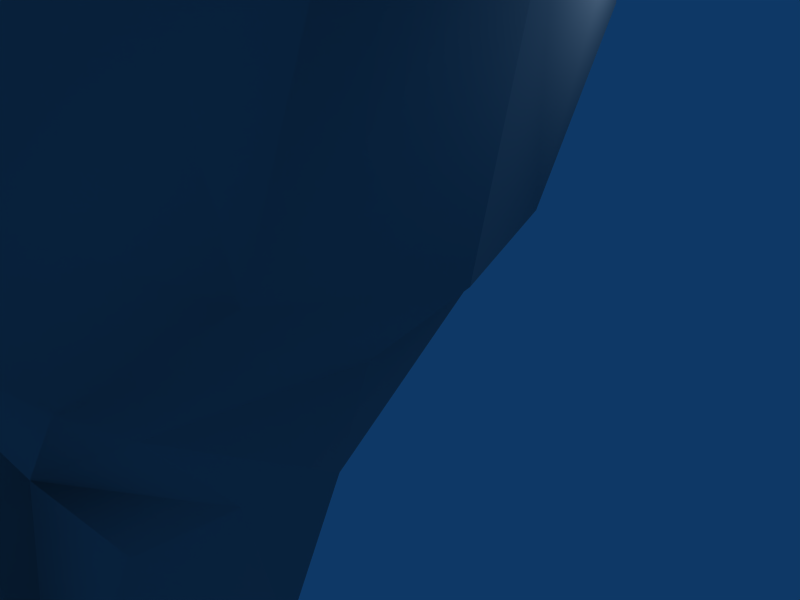 # Source: cowskull.blend  (saved by Blender 2.49.0; exported with 4.5.12 LTS)
import bpy
from mathutils import Matrix  # noqa: F401  (used for matrix-valued properties, if any)

bpy.ops.wm.read_factory_settings(use_empty=True)
scene = bpy.context.scene
scene.name = 'Scene'

# ---- collections
col_collection_1 = bpy.data.collections.new('Collection 1'); scene.collection.children.link(col_collection_1)

# ---- materials (node trees are filled in below, after node groups)
mat_material__62 = bpy.data.materials.new('Material #62')
mat_material__62.alpha_threshold = 0.0
mat_material__62.diffuse_color = (0.5843, 0.5843, 0.5843, 1.0)
mat_material__62.roughness = 0.5
mat_material__62.line_color = (0.0, 0.0, 0.0, 1.0)

# ---- material node trees

# ---- world
world_world = bpy.data.worlds.new('World'); scene.world = world_world
world_world.color = (0.05656, 0.2208, 0.4)
world_world.use_sun_shadow = False
world_world.sun_shadow_jitter_overblur = 0.0
world_world.cycles.sampling_method = 'MANUAL'
world_world.cycles.sample_map_resolution = 256

# ---- cameras
cam_camera = bpy.data.cameras.new('Camera')
cam_camera.passepartout_alpha = 0.2
cam_camera.clip_end = 100.0
cam_camera.lens = 35.0
cam_camera.ortho_scale = 7.314
cam_camera.show_passepartout = False
cam_camera.show_safe_areas = True
cam_camera.dof.focus_distance = 0.0
cam_camera.dof.aperture_fstop = 128.0

# ---- lights
light_spot = bpy.data.lights.new('Spot', 'POINT')
light_spot.transmission_factor = 0.0
light_spot.cutoff_distance = 30.0
light_spot.energy = 100.0
light_spot.shadow_buffer_clip_start = 1.001
light_spot.shadow_soft_size = 1.0
light_spot.shadow_maximum_resolution = 0.006
light_spot.use_absolute_resolution = True
light_spot.cycles.use_multiple_importance_sampling = False

# ---- meshes
me_scull_material__62 = bpy.data.meshes.new('scull_Material #62')
me_scull_material__62.from_pydata([(-24.26, -119.3, 230.6), (26.33, -105.8, 211.3), (14.44, -67.23, 243.0), (12.06, -129.5, 171.8), (-24.05, -170.5, 150.2), (7.5, -168.5, 148.5), (44.32, -79.82, 207.6), (36.54, -53.03, 238.0), (50.9, -31.38, 234.9), (27.88, -42.88, 243.6), (37.83, -10.05, 226.6), (2.898, -123.8, 193.2), (-10.37, -112.7, 222.5), (14.36, -108.4, 186.7), (-2.888, -72.67, 245.5), (9.192, -17.16, 259.5), (31.69, 8.408, 237.0), (-5.898, -26.35, 271.2), (17.56, 12.92, 265.6), (28.45, 29.92, 252.0), (-7.169, 10.44, 274.6), (22.0, -75.27, 154.1), (22.69, -97.86, 144.8), (-6.693, -192.3, 91.16), (41.1, -54.81, 162.7), (48.35, -5.106, 203.1), (39.38, 6.884, 204.1), (28.59, 23.13, 212.5), (11.97, 60.88, 255.0), (-9.326, 58.2, 259.7), (21.94, -36.62, 137.1), (32.85, -30.19, 145.7), (36.91, 13.21, 172.6), (21.96, 53.34, 195.2), (3.899, 77.94, 223.6), (-10.76, 82.24, 228.2), (16.56, -8.753, 133.2), (24.43, 21.39, 147.5), (13.37, 54.89, 154.0), (-9.559, 95.11, 178.8), (-33.03, 85.54, 142.4), (-4.311, 53.8, 118.8), (57.2, 51.35, 262.2), (66.53, 50.26, 238.1), (51.73, 71.76, 220.6), (40.94, 83.53, 247.0), (41.75, 71.28, 268.9), (83.29, 95.84, 277.4), (83.16, 101.9, 254.2), (68.97, 114.8, 254.2), (62.36, 116.5, 271.3), (65.01, 106.4, 285.5), (91.93, 128.0, 293.9), (90.42, 131.5, 282.0), (79.28, 136.0, 284.4), (77.26, 134.9, 289.8), (83.04, 130.3, 298.3), (85.82, 173.1, 327.6), (14.81, -87.93, 231.0), (-15.66, -141.8, 184.1), (-19.02, -166.6, 158.6), (-7.301, -212.6, 114.2), (-4.37, -165.0, 144.9), (-3.895, -122.9, 176.1), (-9.234, -117.3, 188.8), (-12.14, -130.0, 172.0), (-15.44, -157.8, 145.6), (-6.214, -201.8, 127.1), (-0.03089, -173.7, 154.2), (-24.86, -116.3, 208.9), (-25.35, -79.1, 246.6), (-38.96, -113.7, 223.2), (-48.1, -74.35, 246.5), (-41.12, -118.5, 189.5), (-37.93, -131.0, 172.6), (-46.49, -124.5, 177.1), (-33.8, -158.5, 146.1), (-44.32, -166.5, 145.9), (-24.6, -166.8, 133.0), (-23.6, -194.7, 130.9), (-40.57, -203.1, 127.9), (-76.18, -109.6, 213.8), (-96.22, -85.12, 211.0), (-89.03, -57.76, 241.0), (-105.1, -37.26, 238.7), (-65.74, -70.26, 244.9), (-80.94, -46.99, 246.2), (-94.13, -15.03, 229.7), (-47.54, -175.5, 155.4), (-55.71, -170.9, 150.0), (-62.07, -132.3, 173.5), (-52.45, -125.8, 194.5), (-65.23, -111.4, 188.6), (-65.24, -90.89, 232.9), (-63.49, -19.9, 261.2), (-47.21, -27.9, 272.2), (-88.91, 3.86, 239.8), (-26.54, -29.85, 267.3), (-73.76, 9.479, 267.8), (-48.52, 8.878, 275.6), (-86.55, 25.59, 254.7), (-27.95, 9.841, 270.9), (-76.73, -99.6, 144.8), (-39.29, -213.8, 115.0), (-42.53, -193.6, 92.02), (-23.29, -209.0, 121.5), (-24.61, -188.7, 98.5), (-76.97, -74.73, 160.3), (-97.05, -60.02, 166.0), (-106.1, -10.93, 206.8), (-97.99, 1.704, 207.4), (-88.07, 18.73, 215.3), (-72.32, 57.7, 257.0), (-50.67, 56.64, 260.7), (-91.02, -35.72, 141.8), (-97.52, 8.142, 175.8), (-84.32, 49.33, 197.8), (-66.6, 75.28, 225.3), (-52.11, 80.68, 229.2), (-30.05, 64.77, 269.9), (-31.46, 85.35, 241.9), (-61.25, -34.91, 117.9), (-77.13, 51.12, 156.9), (-55.52, 93.34, 179.9), (-32.73, 98.81, 192.3), (-63.09, -2.204, 118.4), (-63.75, 17.25, 118.2), (-60.23, 48.62, 118.5), (-32.41, 44.41, 103.0), (-31.59, 6.202, 99.02), (-30.1, -37.08, 107.8), (-126.7, 42.98, 242.8), (-116.3, 44.81, 266.4), (-114.4, 65.49, 224.6), (-103.3, 78.1, 250.5), (-102.1, 65.86, 272.4), (-146.3, 93.29, 259.8), (-144.9, 87.23, 282.9), (-133.2, 107.2, 259.1), (-125.9, 109.4, 275.9), (-127.1, 99.14, 290.2), (-154.5, 122.2, 287.8), (-155.1, 118.7, 299.8), (-143.6, 127.6, 289.8), (-141.2, 126.6, 295.1), (-146.3, 121.7, 303.8), (-150.8, 164.2, 333.2), (-24.77, -135.0, 176.9), (-32.99, -142.4, 184.5), (-28.94, -167.0, 158.9), (-9.922, -28.33, 109.7), (-6.711, 8.131, 114.6), (15.67, -113.1, 157.2), (-92.39, 11.76, 165.0), (-76.32, 13.48, 136.8), (-76.56, -6.668, 128.2), (8.124, 20.49, 125.7), (-29.07, -81.28, 115.9), (-64.2, -150.9, 127.2), (12.61, -138.0, 118.4), (41.1, -54.81, 162.7), (22.0, -75.27, 154.1), (41.1, -54.81, 162.7), (48.35, -5.106, 203.1), (41.1, -54.81, 162.7), (48.35, -5.106, 203.1), (39.38, 6.884, 204.1), (48.35, -5.106, 203.1), (28.59, 23.13, 212.5), (39.38, 6.884, 204.1), (28.59, 23.13, 212.5), (-10.76, 82.24, 228.2), (3.899, 77.94, 223.6), (3.899, 77.94, 223.6), (3.899, 77.94, 223.6), (-31.46, 85.35, 241.9), (-10.76, 82.24, 228.2), (-31.46, 85.35, 241.9), (28.45, 29.92, 252.0), (28.59, 23.13, 212.5), (28.45, 29.92, 252.0), (28.59, 23.13, 212.5), (21.96, 53.34, 195.2), (28.59, 23.13, 212.5), (21.96, 53.34, 195.2), (3.899, 77.94, 223.6), (21.96, 53.34, 195.2), (3.899, 77.94, 223.6), (11.97, 60.88, 255.0), (3.899, 77.94, 223.6), (11.97, 60.88, 255.0), (28.45, 29.92, 252.0), (57.2, 51.35, 262.2), (57.2, 51.35, 262.2), (11.97, 60.88, 255.0), (57.2, 51.35, 262.2), (83.29, 95.84, 277.4), (83.29, 95.84, 277.4), (83.29, 95.84, 277.4), (91.93, 128.0, 293.9), (91.93, 128.0, 293.9), (91.93, 128.0, 293.9), (14.36, -108.4, 186.7), (22.0, -75.27, 154.1), (-97.05, -60.02, 166.0), (-76.97, -74.73, 160.3), (-106.1, -10.93, 206.8), (-97.05, -60.02, 166.0), (-106.1, -10.93, 206.8), (-97.99, 1.704, 207.4), (-106.1, -10.93, 206.8), (-88.07, 18.73, 215.3), (-97.99, 1.704, 207.4), (-88.07, 18.73, 215.3), (-52.11, 80.68, 229.2), (-66.6, 75.28, 225.3), (-66.6, 75.28, 225.3), (-66.6, 75.28, 225.3), (-31.46, 85.35, 241.9), (-52.11, 80.68, 229.2), (-31.46, 85.35, 241.9), (-86.55, 25.59, 254.7), (-88.07, 18.73, 215.3), (-86.55, 25.59, 254.7), (-88.07, 18.73, 215.3), (-84.32, 49.33, 197.8), (-88.07, 18.73, 215.3), (-84.32, 49.33, 197.8), (-66.6, 75.28, 225.3), (-84.32, 49.33, 197.8), (-66.6, 75.28, 225.3), (-72.32, 57.7, 257.0), (-66.6, 75.28, 225.3), (-72.32, 57.7, 257.0), (-102.1, 65.86, 272.4), (-86.55, 25.59, 254.7), (-72.32, 57.7, 257.0), (-102.1, 65.86, 272.4), (-127.1, 99.14, 290.2), (-102.1, 65.86, 272.4), (-127.1, 99.14, 290.2), (-146.3, 121.7, 303.8), (-127.1, 99.14, 290.2), (-150.8, 164.2, 333.2), (-150.8, 164.2, 333.2), (-150.8, 164.2, 333.2), (-146.3, 121.7, 303.8), (-65.23, -111.4, 188.6), (-76.97, -74.73, 160.3), (-76.73, -99.6, 144.8), (-61.25, -34.91, 117.9), (-30.1, -37.08, 107.8), (-30.1, -37.08, 107.8), (-9.922, -28.33, 109.7), (-9.922, -28.33, 109.7), (12.61, -138.0, 118.4), (22.69, -97.86, 144.8), (15.67, -113.1, 157.2), (15.67, -113.1, 157.2), (22.69, -97.86, 144.8), (14.36, -108.4, 186.7), (-6.711, 8.131, 114.6), (8.124, 20.49, 125.7), (16.56, -8.753, 133.2), (16.56, -8.753, 133.2), (-9.922, -28.33, 109.7), (-6.711, 8.131, 114.6), (21.94, -36.62, 137.1), (16.56, -8.753, 133.2), (21.94, -36.62, 137.1), (-76.56, -6.668, 128.2), (-61.25, -34.91, 117.9), (-91.02, -35.72, 141.8), (-91.02, -35.72, 141.8), (-92.39, 11.76, 165.0), (-76.56, -6.668, 128.2), (-76.97, -74.73, 160.3), (-91.02, -35.72, 141.8), (-61.25, -34.91, 117.9), (-61.25, -34.91, 117.9), (-76.97, -74.73, 160.3), (-76.32, 13.48, 136.8), (-76.56, -6.668, 128.2), (-92.39, 11.76, 165.0), (-92.39, 11.76, 165.0), (-77.13, 51.12, 156.9), (-76.32, 13.48, 136.8), (-6.711, 8.131, 114.6), (-4.311, 53.8, 118.8), (8.124, 20.49, 125.7), (21.94, -36.62, 137.1), (22.0, -75.27, 154.1), (22.69, -97.86, 144.8), (22.69, -97.86, 144.8), (21.94, -36.62, 137.1), (-64.2, -150.9, 127.2), (-76.73, -99.6, 144.8), (-76.73, -99.6, 144.8), (-76.97, -74.73, 160.3), (22.69, -97.86, 144.8), (12.61, -138.0, 118.4), (12.61, -138.0, 118.4), (-64.2, -150.9, 127.2), (-6.693, -192.3, 91.16), (-24.61, -188.7, 98.5), (12.61, -138.0, 118.4), (-24.61, -188.7, 98.5), (-42.53, -193.6, 92.02), (-64.2, -150.9, 127.2), (-64.2, -150.9, 127.2), (12.61, -138.0, 118.4), (-24.61, -188.7, 98.5)], [], [(64, 65, 63), (7, 6, 8), (2, 9, 15), (1, 13, 21), (19, 16, 27), (18, 19, 28), (160, 161, 30), (30, 31, 162), (163, 164, 31), (31, 32, 165), (166, 167, 32), (168, 169, 32), (32, 33, 170), (31, 30, 36), (171, 172, 39), (173, 33, 38), (38, 39, 174), (175, 176, 39), (39, 124, 177), (178, 179, 43), (43, 42, 180), (181, 182, 44), (44, 43, 183), (184, 185, 45), (45, 44, 186), (187, 188, 46), (46, 45, 189), (190, 191, 192), (193, 46, 194), (46, 195, 196), (197, 51, 46), (51, 198, 199), (200, 56, 51), (54, 55, 57), (55, 56, 57), (56, 201, 57), (12, 1, 58), (78, 62, 66), (62, 67, 68), (202, 22, 203), (73, 75, 74), (83, 84, 82), (85, 94, 86), (81, 107, 92), (100, 111, 96), (98, 112, 100), (204, 114, 205), (114, 207, 208), (209, 115, 210), (211, 116, 115), (115, 212, 213), (214, 123, 215), (216, 123, 122), (122, 116, 217), (218, 124, 123), (123, 219, 220), (155, 125, 121), (126, 129, 125), (221, 132, 131), (131, 222, 223), (224, 131, 133), (133, 225, 226), (227, 133, 134), (134, 228, 229), (230, 134, 135), (135, 231, 232), (233, 234, 132), (132, 235, 236), (237, 238, 137), (137, 132, 239), (240, 241, 142), (142, 137, 242), (142, 146, 141), (141, 243, 143), (143, 244, 144), (144, 245, 145), (246, 146, 142), (71, 93, 81), (78, 76, 77), (77, 88, 80), (247, 248, 249), (250, 251, 157), (253, 130, 129), (129, 151, 254), (156, 37, 36), (255, 256, 257), (258, 259, 260), (261, 262, 263), (264, 265, 266), (150, 268, 269), (270, 271, 272), (273, 274, 275), (276, 277, 278), (279, 157, 280), (281, 282, 283), (284, 285, 286), (287, 288, 289), (290, 291, 292), (293, 157, 294), (157, 295, 296), (297, 298, 157), (157, 299, 300), (301, 302, 157), (303, 304, 305), (306, 307, 308), (309, 310, 311), (0, 12, 14, 70), (65, 66, 62, 63), (78, 79, 67, 62), (6, 7, 58, 1), (9, 2, 58, 7), (8, 10, 9, 7), (3, 11, 68, 5), (1, 12, 11, 13), (58, 2, 14, 12), (2, 15, 17, 14), (10, 16, 15, 9), (14, 17, 97, 70), (15, 18, 20, 17), (16, 19, 18, 15), (17, 20, 101, 97), (152, 3, 5, 159), (61, 23, 159, 5), (105, 106, 23, 61), (1, 21, 24, 6), (6, 24, 25, 8), (8, 25, 26, 10), (10, 26, 27, 16), (18, 28, 29, 20), (20, 29, 119, 101), (28, 34, 35, 29), (29, 35, 120, 119), (31, 36, 37, 32), (32, 37, 38, 33), (38, 41, 40, 39), (43, 48, 47, 42), (45, 50, 49, 44), (46, 51, 50, 45), (48, 53, 52, 47), (49, 54, 53, 48), (50, 55, 54, 49), (51, 56, 55, 50), (52, 53, 54, 57), (69, 147, 59, 12), (4, 60, 59, 147), (11, 63, 62, 68), (12, 64, 63, 11), (59, 65, 64, 12), (60, 66, 65, 59), (4, 78, 66, 60), (61, 67, 79, 105), (5, 68, 67, 61), (152, 13, 11, 3), (12, 0, 71, 69), (49, 48, 43, 44), (77, 76, 74, 75), (80, 79, 78, 77), (82, 81, 93, 83), (86, 83, 93, 85), (86, 87, 84, 83), (88, 91, 90, 89), (81, 92, 91, 71), (72, 85, 93, 71), (95, 94, 85, 72), (94, 96, 87, 86), (97, 95, 72, 70), (99, 98, 94, 95), (98, 100, 96, 94), (101, 99, 95, 97), (102, 158, 89, 90), (158, 104, 103, 89), (104, 106, 105, 103), (108, 107, 81, 82), (109, 108, 82, 84), (110, 109, 84, 87), (111, 110, 87, 96), (113, 112, 98, 99), (206, 115, 153, 114), (118, 117, 112, 113), (120, 118, 113, 119), (40, 127, 122, 123), (39, 40, 123, 124), (41, 128, 127, 40), (129, 126, 127, 128), (130, 121, 125, 129), (137, 136, 131, 132), (138, 139, 134, 133), (139, 140, 135, 134), (142, 141, 136, 137), (141, 143, 138, 136), (143, 144, 139, 138), (144, 145, 140, 139), (148, 147, 69, 71), (148, 149, 4, 147), (77, 75, 91, 88), (75, 73, 71, 91), (73, 74, 148, 71), (74, 76, 149, 148), (76, 78, 4, 149), (79, 80, 103, 105), (80, 88, 89, 103), (102, 90, 91, 92), (99, 101, 119, 113), (0, 70, 72, 71), (138, 133, 131, 136), (116, 122, 153, 115), (127, 126, 154, 122), (126, 125, 155, 154), (129, 128, 41, 151), (41, 38, 37, 156), (252, 150, 267, 157)])
me_scull_material__62.polygons.foreach_set('use_smooth', [True] * 211)
_uv = me_scull_material__62.uv_layers.new(name='UVTex')
_uv.uv.foreach_set('vector', [0.6211, 0.5409, 0.5955, 0.5078, 0.6265, 0.5015, 0.7747, 0.5966, 0.7765, 0.5237, 0.8311, 0.5981, 0.7231, 0.6151, 0.7787, 0.6275, 0.7765, 0.6936, 0.7145, 0.5107, 0.7056, 0.4448, 0.8119, 0.4284, 0.8869, 0.7321, 0.8634, 0.6841, 0.9229, 0.6596, 0.8222, 0.7367, 0.8869, 0.7321, 0.8756, 0.8097, 0.2561, 0.5038, 0.2398, 0.4519, 0.1734, 0.5601, 0.1734, 0.5601, 0.1957, 0.5748, 0.2561, 0.5038, 0.3482, 0.6304, 0.2561, 0.5038, 0.1957, 0.5748, 0.1957, 0.5748, 0.2521, 0.6871, 0.3482, 0.6304, 0.3446, 0.6638, 0.3482, 0.6304, 0.2521, 0.6871, 0.3597, 0.7075, 0.3446, 0.6638, 0.2521, 0.6871, 0.2521, 0.6871, 0.3032, 0.7877, 0.3597, 0.7075, 0.1957, 0.5748, 0.1734, 0.5601, 0.1505, 0.6362, 0.4027, 0.88, 0.4034, 0.8783, 0.2877, 0.9191, 0.4034, 0.8783, 0.3032, 0.7877, 0.2099, 0.7872, 0.2099, 0.7872, 0.2877, 0.9191, 0.4034, 0.8783, 0.4559, 0.9311, 0.4027, 0.88, 0.2877, 0.9191, 0.2877, 0.9191, 0.316, 0.9923, 0.4559, 0.9311, 0.3926, 0.05255, 0.4291, 0.1153, 0.3212, 0.1007, 0.3212, 0.1007, 0.3154, 0.06502, 0.3926, 0.05255, 0.4291, 0.1153, 0.4093, 0.1734, 0.3242, 0.1507, 0.3242, 0.1507, 0.3212, 0.1007, 0.4291, 0.1153, 0.4093, 0.1734, 0.3749, 0.2179, 0.2964, 0.2066, 0.2964, 0.2066, 0.3242, 0.1507, 0.4093, 0.1734, 0.3749, 0.2179, 0.3543, 0.2577, 0.286, 0.2792, 0.286, 0.2792, 0.2964, 0.2066, 0.3749, 0.2179, 0.3543, 0.2577, 0.3698, 0.3068, 0.2926, 0.3192, 0.2926, 0.3192, 0.286, 0.2792, 0.3543, 0.2577, 0.286, 0.2792, 0.2926, 0.3192, 0.1933, 0.2983, 0.1933, 0.2983, 0.2017, 0.2583, 0.286, 0.2792, 0.2017, 0.2583, 0.1933, 0.2983, 0.1129, 0.2619, 0.1129, 0.2619, 0.126, 0.2359, 0.2017, 0.2583, 0.138, 0.1852, 0.1357, 0.2093, 0.02378, 0.202, 0.1357, 0.2093, 0.126, 0.2359, 0.02378, 0.202, 0.126, 0.2359, 0.1129, 0.2619, 0.02378, 0.202, 0.6281, 0.5697, 0.7145, 0.5107, 0.7075, 0.5695, 0.5066, 0.4646, 0.5561, 0.4486, 0.5417, 0.4718, 0.5561, 0.4486, 0.4991, 0.3849, 0.5677, 0.4306, 0.3468, 0.3568, 0.2334, 0.426, 0.2398, 0.4519, 0.5367, 0.5966, 0.5028, 0.5862, 0.5128, 0.5635, 0.5204, 0.7669, 0.4972, 0.8197, 0.454, 0.7374, 0.5596, 0.7272, 0.6059, 0.8096, 0.5456, 0.7838, 0.4732, 0.6755, 0.3622, 0.7368, 0.4226, 0.6392, 0.5992, 0.9264, 0.5188, 0.9326, 0.563, 0.8861, 0.627, 0.8686, 0.6755, 0.9452, 0.5992, 0.9264, 0.2561, 0.5038, 0.1767, 0.5737, 0.2485, 0.4628, 0.1767, 0.5737, 0.2561, 0.5038, 0.3482, 0.6304, 0.3446, 0.6638, 0.2521, 0.6871, 0.3482, 0.6304, 0.3597, 0.7075, 0.3032, 0.7877, 0.2521, 0.6871, 0.2521, 0.6871, 0.3446, 0.6638, 0.3597, 0.7075, 0.4027, 0.88, 0.2885, 0.9185, 0.4032, 0.8797, 0.4032, 0.8797, 0.2885, 0.9185, 0.2099, 0.7872, 0.2099, 0.7872, 0.3032, 0.7877, 0.4032, 0.8797, 0.4559, 0.9311, 0.316, 0.9923, 0.2885, 0.9185, 0.2885, 0.9185, 0.4027, 0.88, 0.4559, 0.9311, 0.14, 0.6494, 0.1098, 0.6593, 0.1113, 0.5772, 0.119, 0.7019, 0.008373, 0.6815, 0.1098, 0.6593, 0.3928, 0.05333, 0.3152, 0.06638, 0.3208, 0.1027, 0.3208, 0.1027, 0.429, 0.1175, 0.3928, 0.05333, 0.429, 0.1175, 0.3208, 0.1027, 0.324, 0.1525, 0.324, 0.1525, 0.4094, 0.1751, 0.429, 0.1175, 0.4094, 0.1751, 0.324, 0.1525, 0.2963, 0.2098, 0.2963, 0.2098, 0.3754, 0.2202, 0.4094, 0.1751, 0.3754, 0.2202, 0.2963, 0.2098, 0.2864, 0.2784, 0.2864, 0.2784, 0.3549, 0.2579, 0.3754, 0.2202, 0.3777, 0.00374, 0.3092, 0.0242, 0.3152, 0.06638, 0.3152, 0.06638, 0.3928, 0.05333, 0.3777, 0.00374, 0.3092, 0.0242, 0.2249, 0.00294, 0.2154, 0.06416, 0.2154, 0.06416, 0.3152, 0.06638, 0.3092, 0.0242, 0.2249, 0.00294, 0.144, 0.009637, 0.1328, 0.06516, 0.1328, 0.06516, 0.2154, 0.06416, 0.2249, 0.00294, 0.1328, 0.06516, 0.01927, 0.06844, 0.1346, 0.1308, 0.1346, 0.1308, 0.02143, 0.1765, 0.1375, 0.1909, 0.1375, 0.1909, 0.02143, 0.1765, 0.1353, 0.2155, 0.1353, 0.2155, 0.02143, 0.1765, 0.1212, 0.2638, 0.144, 0.009637, 0.01927, 0.06844, 0.1328, 0.06516, 0.5609, 0.6159, 0.5278, 0.6924, 0.4732, 0.6755, 0.5066, 0.4646, 0.4986, 0.4996, 0.4739, 0.5023, 0.4739, 0.5023, 0.4435, 0.5079, 0.4374, 0.425, 0.3468, 0.3568, 0.2485, 0.4628, 0.2163, 0.3981, 0.3476, 0.6684, 0.3121, 0.6896, 0.2536, 0.608, 0.0575, 0.5967, 0.02025, 0.5719, 0.008373, 0.6815, 0.008373, 0.6815, 0.0996, 0.6849, 0.0575, 0.5967, 0.1404, 0.7042, 0.1877, 0.7092, 0.1505, 0.6362, 0.6443, 0.3215, 0.6299, 0.3604, 0.6589, 0.3528, 0.6589, 0.3528, 0.6299, 0.3604, 0.6776, 0.3768, 0.2865, 0.7699, 0.2398, 0.7637, 0.2042, 0.6791, 0.2042, 0.6791, 0.2843, 0.6865, 0.2865, 0.7699, 0.3013, 0.7211, 0.2952, 0.7745, 0.2537, 0.7275, 0.13, 0.6305, 0.08607, 0.5439, 0.1898, 0.5706, 0.1898, 0.5706, 0.2237, 0.7105, 0.13, 0.6305, 0.3096, 0.5784, 0.3511, 0.6414, 0.3476, 0.6684, 0.3476, 0.6684, 0.2536, 0.608, 0.3096, 0.5784, 0.1501, 0.685, 0.13, 0.6305, 0.2237, 0.7105, 0.2237, 0.7105, 0.1851, 0.7928, 0.1501, 0.685, 0.2865, 0.7699, 0.2803, 0.8555, 0.2398, 0.7637, 0.2537, 0.7275, 0.2026, 0.6545, 0.1738, 0.6144, 0.1738, 0.6144, 0.2536, 0.608, 0.2537, 0.7275, 0.2536, 0.608, 0.2013, 0.4514, 0.279, 0.5344, 0.279, 0.5344, 0.3096, 0.5784, 0.2536, 0.608, 0.2536, 0.608, 0.1738, 0.6144, 0.1357, 0.5355, 0.1357, 0.5355, 0.2013, 0.4514, 0.2536, 0.608, 0.08958, 0.4235, 0.1128, 0.4154, 0.1357, 0.5355, 0.1128, 0.4154, 0.1265, 0.3932, 0.2013, 0.4514, 0.2013, 0.4514, 0.1357, 0.5355, 0.1128, 0.4154, 0.5958, 0.5954, 0.6281, 0.5697, 0.6785, 0.6266, 0.6322, 0.654, 0.5955, 0.5078, 0.5417, 0.4718, 0.5561, 0.4486, 0.6265, 0.5015, 0.5066, 0.4646, 0.4762, 0.4214, 0.4991, 0.3849, 0.5561, 0.4486, 0.7765, 0.5237, 0.7747, 0.5966, 0.7075, 0.5695, 0.7145, 0.5107, 0.7787, 0.6275, 0.7231, 0.6151, 0.7075, 0.5695, 0.7747, 0.5966, 0.8311, 0.5981, 0.8587, 0.64, 0.7787, 0.6275, 0.7747, 0.5966, 0.6653, 0.4214, 0.6614, 0.4785, 0.5677, 0.4306, 0.5863, 0.4099, 0.7145, 0.5107, 0.6281, 0.5697, 0.6614, 0.4785, 0.7056, 0.4448, 0.7075, 0.5695, 0.7231, 0.6151, 0.6785, 0.6266, 0.6281, 0.5697, 0.7231, 0.6151, 0.7765, 0.6936, 0.725, 0.707, 0.6785, 0.6266, 0.8587, 0.64, 0.8634, 0.6841, 0.7765, 0.6936, 0.7787, 0.6275, 0.6785, 0.6266, 0.725, 0.707, 0.6802, 0.7261, 0.6322, 0.654, 0.7765, 0.6936, 0.8222, 0.7367, 0.7628, 0.7628, 0.725, 0.707, 0.8634, 0.6841, 0.8869, 0.7321, 0.8222, 0.7367, 0.7765, 0.6936, 0.725, 0.707, 0.7628, 0.7628, 0.7176, 0.79, 0.6802, 0.7261, 0.6744, 0.3612, 0.6653, 0.4214, 0.5863, 0.4099, 0.6201, 0.3213, 0.4826, 0.3599, 0.4755, 0.2867, 0.6201, 0.3213, 0.5863, 0.4099, 0.4576, 0.3924, 0.4257, 0.3348, 0.4755, 0.2867, 0.4826, 0.3599, 0.7145, 0.5107, 0.8119, 0.4284, 0.865, 0.4654, 0.7765, 0.5237, 0.7765, 0.5237, 0.865, 0.4654, 0.9158, 0.5729, 0.8311, 0.5981, 0.8311, 0.5981, 0.9158, 0.5729, 0.9206, 0.6123, 0.8587, 0.64, 0.8587, 0.64, 0.9206, 0.6123, 0.9229, 0.6596, 0.8634, 0.6841, 0.8222, 0.7367, 0.8756, 0.8097, 0.8176, 0.8354, 0.7628, 0.7628, 0.7628, 0.7628, 0.8176, 0.8354, 0.7726, 0.8736, 0.7176, 0.79, 0.8756, 0.8097, 0.884, 0.8751, 0.8548, 0.8972, 0.8176, 0.8354, 0.8176, 0.8354, 0.8548, 0.8972, 0.8129, 0.9308, 0.7726, 0.8736, 0.1957, 0.5748, 0.1505, 0.6362, 0.1877, 0.7092, 0.2521, 0.6871, 0.2521, 0.6871, 0.1877, 0.7092, 0.2099, 0.7872, 0.3032, 0.7877, 0.2099, 0.7872, 0.1384, 0.7764, 0.1525, 0.9195, 0.2877, 0.9191, 0.3212, 0.1007, 0.2215, 0.1314, 0.2132, 0.08907, 0.3154, 0.06502, 0.2964, 0.2066, 0.2084, 0.2123, 0.2199, 0.1735, 0.3242, 0.1507, 0.286, 0.2792, 0.2017, 0.2583, 0.2084, 0.2123, 0.2964, 0.2066, 0.2215, 0.1314, 0.1303, 0.1538, 0.1281, 0.1183, 0.2132, 0.08907, 0.2199, 0.1735, 0.138, 0.1852, 0.1303, 0.1538, 0.2215, 0.1314, 0.2084, 0.2123, 0.1357, 0.2093, 0.138, 0.1852, 0.2199, 0.1735, 0.2017, 0.2583, 0.126, 0.2359, 0.1357, 0.2093, 0.2084, 0.2123, 0.1281, 0.1183, 0.1303, 0.1538, 0.138, 0.1852, 0.02378, 0.202, 0.5814, 0.5768, 0.5531, 0.5334, 0.57, 0.5185, 0.6281, 0.5697, 0.5163, 0.4773, 0.5347, 0.4815, 0.57, 0.5185, 0.5531, 0.5334, 0.6614, 0.4785, 0.6265, 0.5015, 0.5561, 0.4486, 0.5677, 0.4306, 0.6281, 0.5697, 0.6211, 0.5409, 0.6265, 0.5015, 0.6614, 0.4785, 0.57, 0.5185, 0.5955, 0.5078, 0.6211, 0.5409, 0.6281, 0.5697, 0.5347, 0.4815, 0.5417, 0.4718, 0.5955, 0.5078, 0.57, 0.5185, 0.5163, 0.4773, 0.5066, 0.4646, 0.5417, 0.4718, 0.5347, 0.4815, 0.4826, 0.3599, 0.4991, 0.3849, 0.4762, 0.4214, 0.4576, 0.3924, 0.5863, 0.4099, 0.5677, 0.4306, 0.4991, 0.3849, 0.4826, 0.3599, 0.6744, 0.3612, 0.7056, 0.4448, 0.6614, 0.4785, 0.6653, 0.4214, 0.6281, 0.5697, 0.5958, 0.5954, 0.5609, 0.6159, 0.5814, 0.5768, 0.2199, 0.1735, 0.2215, 0.1314, 0.3212, 0.1007, 0.3242, 0.1507, 0.4739, 0.5023, 0.4986, 0.4996, 0.5128, 0.5635, 0.5028, 0.5862, 0.4374, 0.425, 0.4762, 0.4214, 0.5066, 0.4646, 0.4739, 0.5023, 0.454, 0.7374, 0.4732, 0.6755, 0.5278, 0.6924, 0.5204, 0.7669, 0.5456, 0.7838, 0.5204, 0.7669, 0.5278, 0.6924, 0.5596, 0.7272, 0.5456, 0.7838, 0.5245, 0.8627, 0.4972, 0.8197, 0.5204, 0.7669, 0.4435, 0.5079, 0.4703, 0.6127, 0.4292, 0.5902, 0.4145, 0.5074, 0.4732, 0.6755, 0.4226, 0.6392, 0.4703, 0.6127, 0.5609, 0.6159, 0.5887, 0.6888, 0.5596, 0.7272, 0.5278, 0.6924, 0.5609, 0.6159, 0.6378, 0.7668, 0.6059, 0.8096, 0.5596, 0.7272, 0.5887, 0.6888, 0.6059, 0.8096, 0.563, 0.8861, 0.5245, 0.8627, 0.5456, 0.7838, 0.6802, 0.7261, 0.6378, 0.7668, 0.5887, 0.6888, 0.6322, 0.654, 0.6733, 0.8235, 0.627, 0.8686, 0.6059, 0.8096, 0.6378, 0.7668, 0.627, 0.8686, 0.5992, 0.9264, 0.563, 0.8861, 0.6059, 0.8096, 0.7176, 0.79, 0.6733, 0.8235, 0.6378, 0.7668, 0.6802, 0.7261, 0.3406, 0.5694, 0.3539, 0.4651, 0.4145, 0.5074, 0.4292, 0.5902, 0.3539, 0.4651, 0.3675, 0.3541, 0.4216, 0.3985, 0.4145, 0.5074, 0.3675, 0.3541, 0.4257, 0.3348, 0.4576, 0.3924, 0.4216, 0.3985, 0.3671, 0.7982, 0.3622, 0.7368, 0.4732, 0.6755, 0.454, 0.7374, 0.4429, 0.8904, 0.3671, 0.7982, 0.454, 0.7374, 0.4972, 0.8197, 0.4767, 0.9111, 0.4429, 0.8904, 0.4972, 0.8197, 0.5245, 0.8627, 0.5188, 0.9326, 0.4767, 0.9111, 0.5245, 0.8627, 0.563, 0.8861, 0.7205, 0.9012, 0.6755, 0.9452, 0.627, 0.8686, 0.6733, 0.8235, 0.3482, 0.6304, 0.2521, 0.6871, 0.2219, 0.6974, 0.1767, 0.5737, 0.7659, 0.9571, 0.7342, 0.9755, 0.6755, 0.9452, 0.7205, 0.9012, 0.8129, 0.9308, 0.7659, 0.9571, 0.7205, 0.9012, 0.7726, 0.8736, 0.1525, 0.9195, 0.1372, 0.7749, 0.2099, 0.7872, 0.2885, 0.9185, 0.2877, 0.9191, 0.1525, 0.9195, 0.2885, 0.9185, 0.316, 0.9923, 0.1384, 0.7764, 0.04976, 0.7934, 0.1372, 0.7749, 0.1525, 0.9195, 0.008373, 0.6815, 0.119, 0.7019, 0.1372, 0.7749, 0.04976, 0.7934, 0.02025, 0.5719, 0.1113, 0.5772, 0.1098, 0.6593, 0.008373, 0.6815, 0.2154, 0.06416, 0.2211, 0.134, 0.3208, 0.1027, 0.3152, 0.06638, 0.2196, 0.177, 0.2084, 0.2148, 0.2963, 0.2098, 0.324, 0.1525, 0.2084, 0.2148, 0.2021, 0.2571, 0.2864, 0.2784, 0.2963, 0.2098, 0.1328, 0.06516, 0.1346, 0.1308, 0.2211, 0.134, 0.2154, 0.06416, 0.1346, 0.1308, 0.1375, 0.1909, 0.2196, 0.177, 0.2211, 0.134, 0.1375, 0.1909, 0.1353, 0.2155, 0.2084, 0.2148, 0.2196, 0.177, 0.1353, 0.2155, 0.1212, 0.2638, 0.2021, 0.2571, 0.2084, 0.2148, 0.5315, 0.5434, 0.5531, 0.5334, 0.5814, 0.5768, 0.5609, 0.6159, 0.5315, 0.5434, 0.5099, 0.4951, 0.5163, 0.4773, 0.5531, 0.5334, 0.4739, 0.5023, 0.5028, 0.5862, 0.4703, 0.6127, 0.4435, 0.5079, 0.5028, 0.5862, 0.5367, 0.5966, 0.5609, 0.6159, 0.4703, 0.6127, 0.5367, 0.5966, 0.5128, 0.5635, 0.5315, 0.5434, 0.5609, 0.6159, 0.5128, 0.5635, 0.4986, 0.4996, 0.5099, 0.4951, 0.5315, 0.5434, 0.4986, 0.4996, 0.5066, 0.4646, 0.5163, 0.4773, 0.5099, 0.4951, 0.4762, 0.4214, 0.4374, 0.425, 0.4216, 0.3985, 0.4576, 0.3924, 0.4374, 0.425, 0.4435, 0.5079, 0.4145, 0.5074, 0.4216, 0.3985, 0.3406, 0.5694, 0.4292, 0.5902, 0.4703, 0.6127, 0.4226, 0.6392, 0.6733, 0.8235, 0.7176, 0.79, 0.7726, 0.8736, 0.7205, 0.9012, 0.5958, 0.5954, 0.6322, 0.654, 0.5887, 0.6888, 0.5609, 0.6159, 0.2196, 0.177, 0.324, 0.1525, 0.3208, 0.1027, 0.2211, 0.134, 0.3032, 0.7877, 0.2099, 0.7872, 0.2219, 0.6974, 0.2521, 0.6871, 0.1372, 0.7749, 0.119, 0.7019, 0.1619, 0.6953, 0.2099, 0.7872, 0.119, 0.7019, 0.1098, 0.6593, 0.14, 0.6494, 0.1619, 0.6953, 0.008373, 0.6815, 0.04976, 0.7934, 0.1384, 0.7764, 0.0996, 0.6849, 0.1384, 0.7764, 0.2099, 0.7872, 0.1877, 0.7092, 0.1404, 0.7042, 0.3121, 0.6896, 0.3013, 0.7211, 0.2537, 0.7275, 0.2536, 0.608])
me_scull_material__62.materials.append(mat_material__62)
me_scull_material__62.use_remesh_preserve_volume = False
me_scull_material__62.use_remesh_preserve_attributes = False
me_scull_material__62.use_mirror_vertex_groups = False
me_scull_material__62.update()

# ---- objects
ob_scull_material__62 = bpy.data.objects.new('scull_Material #62', me_scull_material__62)
ob_lamp = bpy.data.objects.new('Lamp', light_spot)
ob_camera = bpy.data.objects.new('Camera', cam_camera)

# ---- transforms, parenting, visibility, modifiers, constraints
ob_scull_material__62.location = (1.188, 5.978, -1.589)
ob_scull_material__62.rotation_euler = (0.7774, -0.0, 0.0)
ob_scull_material__62.scale = (0.05, 0.05, 0.05)
ob_scull_material__62.lock_rotations_4d = False
ob_scull_material__62.empty_display_type = 'ARROWS'
ob_scull_material__62.lineart.crease_threshold = 0.0
ob_lamp.location = (4.076, 1.005, 5.904)
ob_lamp.rotation_euler = (0.6503, 0.05522, 1.866)
ob_lamp.lock_rotations_4d = False
ob_lamp.empty_display_type = 'ARROWS'
ob_lamp.color = (0.0, 0.0, 0.0, 0.0)
ob_lamp.lineart.crease_threshold = 0.0
ob_camera.location = (7.481, -6.508, 5.344)
ob_camera.rotation_euler = (1.109, 0.01082, 0.8149)
ob_camera.lock_rotations_4d = False
ob_camera.empty_display_type = 'ARROWS'
ob_camera.color = (0.0, 0.0, 0.0, 0.0)
ob_camera.display_type = 'WIRE'
ob_camera.lineart.crease_threshold = 0.0

# ---- collection membership
col_collection_1.objects.link(ob_scull_material__62)
col_collection_1.objects.link(ob_lamp)
col_collection_1.objects.link(ob_camera)

# ---- scene / render settings (as saved in the file)
scene.camera = ob_camera
scene.frame_start = 1; scene.frame_end = 250; scene.frame_set(1)
scene.render.engine = 'BLENDER_EEVEE_NEXT'
scene.render.image_settings.file_format = 'JPEG'
scene.render.image_settings.color_mode = 'RGB'
scene.render.image_settings.compression = 90
scene.render.resolution_x = 800
scene.render.resolution_y = 600
scene.render.pixel_aspect_x = 100.0
scene.render.pixel_aspect_y = 100.0
scene.render.fps = 25
scene.render.dither_intensity = 0.0
scene.render.use_compositing = False
scene.render.use_sequencer = False
scene.render.bake_margin = 2
scene.render.bake_bias = 0.0
scene.render.use_stamp_time = False
scene.render.use_stamp_date = False
scene.render.use_stamp_frame = False
scene.render.use_stamp_camera = False
scene.render.use_stamp_scene = False
scene.render.use_stamp_filename = False
scene.render.use_stamp_render_time = False
scene.render.stamp_font_size = 0
scene.cycles.use_denoising = False
scene.cycles.samples = 10
scene.cycles.sampling_pattern = 'TABULATED_SOBOL'
scene.cycles.light_sampling_threshold = 0.0
scene.cycles.use_adaptive_sampling = False
scene.cycles.use_light_tree = False
scene.cycles.blur_glossy = 0.0
scene.cycles.volume_bounces = 1
scene.cycles.pixel_filter_type = 'GAUSSIAN'
scene.cycles.sample_clamp_indirect = 0.0
scene.view_settings.view_transform = 'Raw'
bpy.context.view_layer.update()
